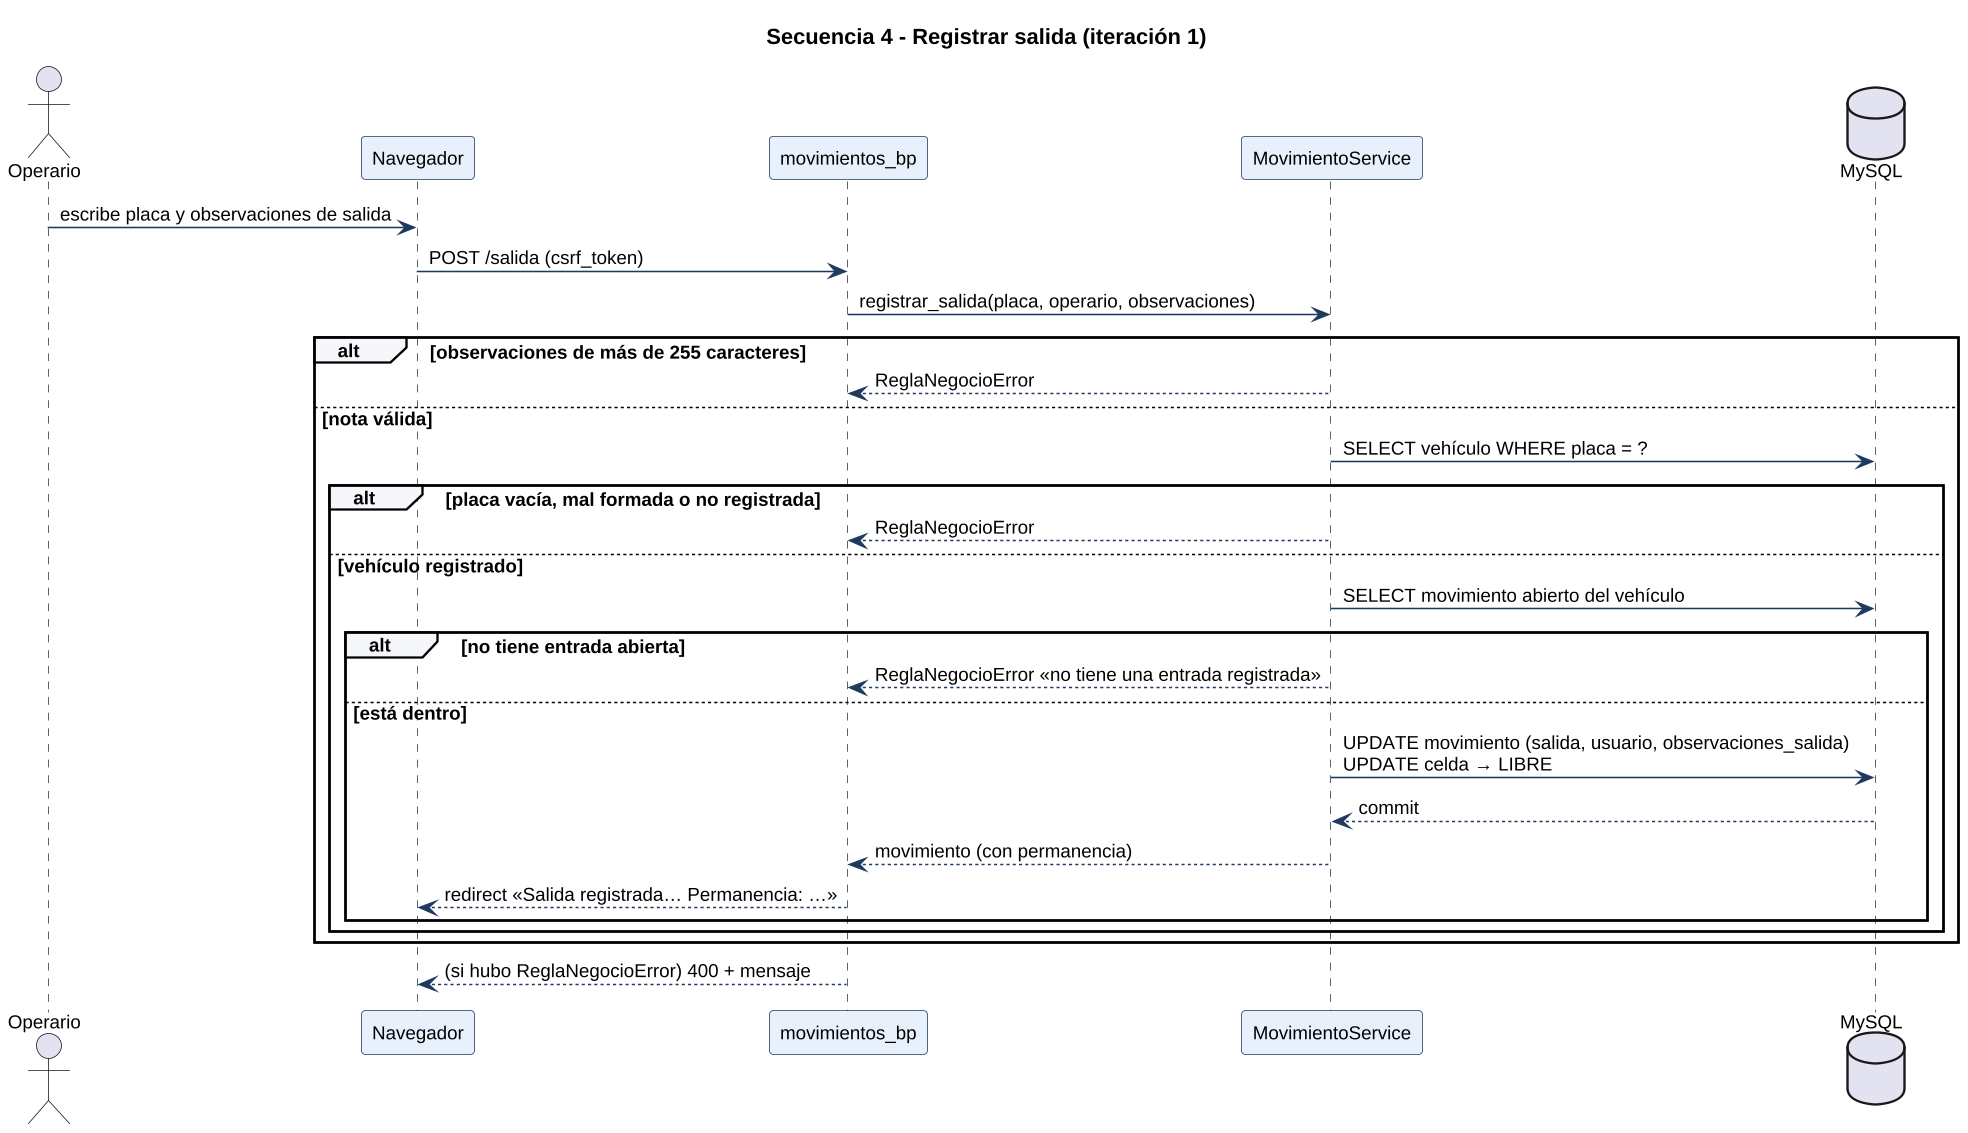

The diagram above was rendered by PlantUML. Its source (embedded in the PNG):
@startuml
skinparamlocked dpi 150
skinparam shadowing false
skinparam defaultFontName Liberation Sans
skinparam defaultFontSize 12
skinparam sequence {
  ParticipantBackgroundColor #E8F0FB
  ParticipantBorderColor #1F3A5F
  LifeLineBorderColor #1F3A5F
  ArrowColor #1F3A5F
  GroupBackgroundColor #F5F7FA
}
skinparam NoteBackgroundColor #FFF6E0
skinparam NoteBorderColor #E8A317
title Secuencia 4 - Registrar salida (iteración 1)
actor Operario
participant "Navegador" as UI
participant "movimientos_bp" as R
participant "MovimientoService" as S
database "MySQL" as DB

Operario -> UI : escribe placa y observaciones de salida
UI -> R : POST /salida (csrf_token)
R -> S : registrar_salida(placa, operario, observaciones)
alt observaciones de más de 255 caracteres
  S --> R : ReglaNegocioError
else nota válida
  S -> DB : SELECT vehículo WHERE placa = ?
  alt placa vacía, mal formada o no registrada
    S --> R : ReglaNegocioError
  else vehículo registrado
    S -> DB : SELECT movimiento abierto del vehículo
    alt no tiene entrada abierta
      S --> R : ReglaNegocioError «no tiene una entrada registrada»
    else está dentro
      S -> DB : UPDATE movimiento (salida, usuario, observaciones_salida)\nUPDATE celda → LIBRE
      DB --> S : commit
      S --> R : movimiento (con permanencia)
      R --> UI : redirect «Salida registrada… Permanencia: …»
    end
  end
end
R --> UI : (si hubo ReglaNegocioError) 400 + mensaje
@enduml